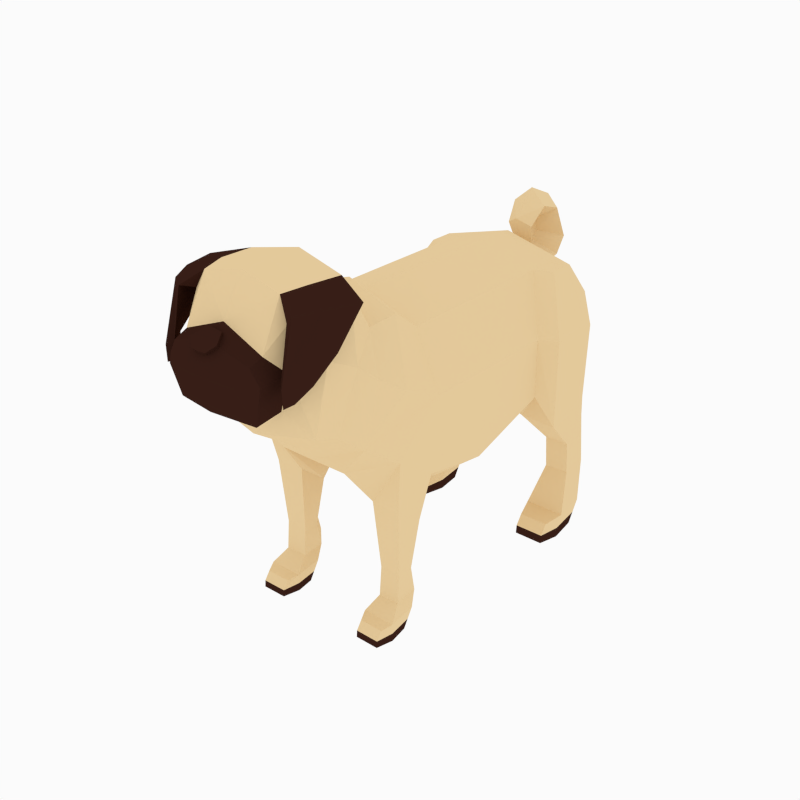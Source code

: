 # Source: Pug.blend  (saved by Blender 2.79.0; exported with 4.5.12 LTS)
import bpy
from mathutils import Matrix  # noqa: F401  (used for matrix-valued properties, if any)

bpy.ops.wm.read_factory_settings(use_empty=True)
scene = bpy.context.scene
scene.name = 'Scene'

# ---- collections
col_collection_1 = bpy.data.collections.new('Collection 1'); scene.collection.children.link(col_collection_1)

# ---- materials (node trees are filled in below, after node groups)
mat_beige = bpy.data.materials.new('Beige')
mat_beige.alpha_threshold = 0.0
mat_beige.diffuse_color = (0.7991, 0.6038, 0.3372, 1.0)
mat_beige.roughness = 0.5
mat_brown = bpy.data.materials.new('Brown')
mat_brown.alpha_threshold = 0.0
mat_brown.diffuse_color = (0.03968, 0.01371, 0.00902, 1.0)
mat_brown.roughness = 0.5

# ---- material node trees

# ---- world
world_world = bpy.data.worlds.new('World'); scene.world = world_world
world_world.color = (0.9647, 0.9647, 0.9647)
world_world.use_sun_shadow = False
world_world.sun_shadow_jitter_overblur = 0.0
world_world.cycles.sampling_method = 'NONE'
world_world.cycles.sample_map_resolution = 256

# ---- meshes
me_cylinder = bpy.data.meshes.new('Cylinder')
me_cylinder.from_pydata([(0.4154, 0.8038, 2.081), (0.4154, -0.6481, 2.079), (0.6182, -0.6749, 1.687), (0.6009, -0.7175, 1.151), (0.2628, 0.8038, 1.156), (0.2628, -0.6423, 0.9896), (0.4154, 0.06014, 2.081), (0.6182, -0.05566, 1.687), (0.6009, -0.207, 1.052), (0.2628, -0.207, 0.7873), (0.01752, 1.152, 1.308), (0.4154, 0.6113, 2.081), (0.6182, 0.4037, 1.687), (0.6009, 0.4363, 1.237), (0.2628, 0.5384, 1.059), (0.5244, 0.902, 2.061), (0.5244, 0.7095, 2.061), (0.7272, 0.8987, 1.667), (0.7272, 0.5019, 1.667), (0.7099, 0.902, 1.099), (0.7099, 0.5345, 0.9931), (0.3717, 0.902, 0.9122), (0.3717, 0.6366, 0.9403), (0.5294, 1.131, 1.797), (0.1265, 1.251, 1.173), (0.5244, 1.183, 1.1), (0.6361, 0.8653, 0.6892), (0.6361, 1.052, 0.6845), (0.451, 1.052, 0.6716), (0.451, 0.8698, 0.6852), (0.5345, 1.225, 0.7418), (0.6361, 0.8908, 0.4348), (0.6361, 1.094, 0.4609), (0.451, 1.096, 0.4482), (0.451, 0.8958, 0.4314), (0.5345, 1.192, 0.5573), (0.6998, 0.7524, 0.1526), (0.6998, 0.9706, 0.1876), (0.3929, 0.9732, 0.1705), (0.3929, 0.7591, 0.1481), (0.6998, 0.6987, -0.01265), (0.6998, 0.8716, 0.02232), (0.3929, 0.8742, 0.005281), (0.3929, 0.7053, -0.01712), (0.4343, 0.6107, 0.121), (0.6583, 0.604, 0.1255), (0.4343, 0.5522, -0.01712), (0.6583, 0.5456, -0.01265), (0.1295, 1.181, 1.876), (0.159, 1.323, 1.941), (0.1698, 1.388, 2.068), (0.1434, 1.311, 2.294), (0.1274, 1.163, 2.338), (0.09828, 1.052, 2.203), (0.06843, 1.097, 2.064), (0.3929, 0.9202, 0.082), (0.3929, 0.7053, 0.05959), (0.6998, 0.6987, 0.06407), (0.6998, 0.9176, 0.09904), (0.4343, 0.5577, 0.04701), (0.6583, 0.551, 0.05148), (0.4154, -1.072, 2.215), (0.5592, -1.165, 1.958), (0.5419, -1.276, 1.54), (0.6182, -0.9792, 1.835), (0.4154, -0.8389, 2.223), (0.2628, -1.152, 1.221), (0.3572, -1.231, 2.563), (0.5258, -1.299, 2.078), (0.4899, -1.44, 1.669), (0.6009, -1.021, 1.363), (0.5287, -0.7413, 0.7922), (0.5287, -0.952, 0.9355), (0.3144, -0.7413, 0.7752), (0.3144, -0.9491, 0.944), (0.4112, -0.7043, 0.7853), (0.504, -0.9133, 0.4368), (0.504, -0.7943, 0.4328), (0.3464, -0.7943, 0.4218), (0.3464, -0.9095, 0.4334), (0.4176, -0.7272, 0.4668), (0.504, -0.9317, 0.2202), (0.504, -0.7585, 0.2425), (0.3464, -0.7569, 0.2316), (0.3464, -0.9275, 0.2173), (0.4176, -0.6838, 0.2947), (0.5499, -1.039, 0.1356), (0.5499, -0.8403, 0.1634), (0.3067, -0.8382, 0.1499), (0.3067, -1.033, 0.1321), (0.5499, -1.039, 0.004686), (0.5499, -0.9187, 0.0324), (0.3067, -0.9167, 0.0189), (0.3067, -1.033, 0.001138), (0.3395, -1.108, 0.1106), (0.5171, -1.114, 0.1142), (0.3395, -1.155, 0.001138), (0.5171, -1.16, 0.004686), (0.3067, -0.8803, 0.0797), (0.3067, -1.033, 0.06194), (0.5499, -1.039, 0.06549), (0.5499, -0.8823, 0.09321), (0.3395, -1.151, 0.05197), (0.5171, -1.156, 0.05552), (0.4124, -0.6407, 0.9874), (0.3394, -1.482, 2.574), (0.5062, -1.518, 2.184), (0.4889, -1.613, 1.736), (0.2969, -1.647, 2.562), (0.3888, -1.701, 2.143), (0.3255, -1.709, 1.896), (0.3033, -1.804, 2.256), (0.3614, -1.888, 2.118), (0.304, -1.878, 1.859), (0.2997, -1.898, 2.218), (0.2549, -1.982, 2.117), (0.4255, -1.492, 2.435), (0.3745, -1.65, 2.435), (0.4368, -1.245, 2.426), (0.559, -1.353, 2.434), (0.6088, -1.335, 2.499), (0.4936, -1.591, 2.442), (0.5362, -1.576, 2.51), (0.4586, -1.727, 2.498), (0.4278, -1.735, 2.458), (0.547, -1.497, 2.267), (0.596, -1.53, 2.268), (0.5326, -1.67, 2.126), (0.5794, -1.708, 2.132), (0.4682, -1.836, 2.118), (0.4306, -1.802, 2.125), (0.458, -1.738, 2.021), (0.5048, -1.777, 2.027), (0.4706, -1.832, 2.005), (0.433, -1.797, 2.012), (0.09369, -1.92, 2.287), (0.1036, -1.94, 2.311), (0.05561, -1.983, 2.268), (0.06621, -1.866, 2.355), (0.0457, -1.964, 2.245), (0.05631, -1.846, 2.332), (2.261e-16, 0.8038, 2.217), (5.463e-16, -0.64, 2.216), (-0.4154, 0.8038, 2.081), (-0.4154, -0.6481, 2.079), (-0.6182, -0.6749, 1.687), (-0.6009, -0.7175, 1.151), (-0.2628, 0.8038, 1.156), (-0.2628, -0.6423, 0.9896), (-2.699e-17, 0.8038, 1.078), (2.72e-16, -0.7332, 0.8872), (3.912e-16, 0.06014, 2.217), (-0.4154, 0.06014, 2.081), (-0.6182, -0.05566, 1.687), (-0.6009, -0.207, 1.052), (-0.2628, -0.207, 0.7873), (1.329e-16, -0.207, 0.7873), (-5.434e-17, 1.155, 1.306), (-0.01752, 1.152, 1.308), (-0.4154, 0.6113, 2.081), (-0.6182, 0.4037, 1.687), (-0.6009, 0.4363, 1.237), (-0.2628, 0.5384, 1.059), (1.998e-16, 0.902, 2.197), (-0.5244, 0.902, 2.061), (-0.5244, 0.7095, 2.061), (-0.7272, 0.8987, 1.667), (-0.7272, 0.5019, 1.667), (-0.7099, 0.902, 1.099), (-0.7099, 0.5345, 0.9931), (-0.3717, 0.902, 0.9122), (-0.3717, 0.6366, 0.9403), (-0.5294, 1.131, 1.797), (9.58e-17, 1.278, 2.105), (-0.1265, 1.251, 1.173), (-0.5244, 1.183, 1.1), (-8.06e-17, 1.253, 1.286), (-0.6361, 0.8653, 0.6892), (-0.6361, 1.052, 0.6845), (-0.451, 1.052, 0.6716), (-0.451, 0.8698, 0.6852), (-0.5345, 1.225, 0.7418), (-0.6361, 0.8908, 0.4348), (-0.6361, 1.094, 0.4609), (-0.451, 1.096, 0.4482), (-0.451, 0.8958, 0.4314), (-0.5345, 1.192, 0.5573), (-0.6998, 0.7524, 0.1526), (-0.6998, 0.9706, 0.1876), (-0.3929, 0.9732, 0.1705), (-0.3929, 0.7591, 0.1481), (-0.6998, 0.6987, -0.01265), (-0.6998, 0.8716, 0.02232), (-0.3929, 0.8742, 0.005281), (-0.3929, 0.7053, -0.01712), (-0.4343, 0.6107, 0.121), (-0.6583, 0.604, 0.1255), (-0.4343, 0.5522, -0.01712), (-0.6583, 0.5456, -0.01265), (-0.1295, 1.181, 1.876), (1.141e-16, 1.095, 2.004), (1.713e-17, 1.217, 1.689), (9.277e-17, 1.23, 2.043), (1.218e-16, 1.26, 2.204), (-0.159, 1.323, 1.941), (9.416e-18, 1.36, 1.798), (1.438e-16, 1.196, 2.239), (-0.1698, 1.388, 2.068), (2.437e-17, 1.473, 1.978), (1.471e-16, 1.123, 2.181), (-0.1434, 1.311, 2.294), (1.228e-16, 1.405, 2.354), (1.23e-16, 1.143, 2.092), (-0.1274, 1.163, 2.338), (1.933e-16, 1.182, 2.448), (-0.09828, 1.052, 2.203), (1.926e-16, 0.9975, 2.261), (1.235e-16, 1.104, 2.056), (-0.06843, 1.097, 2.064), (1.389e-16, 1.039, 2.06), (-0.3929, 0.9202, 0.082), (-0.3929, 0.7053, 0.05959), (-0.6998, 0.6987, 0.06407), (-0.6998, 0.9176, 0.09904), (-0.4343, 0.5577, 0.04701), (-0.6583, 0.551, 0.05148), (-0.4154, -1.072, 2.215), (6.513e-16, -0.9985, 2.33), (-0.5592, -1.165, 1.958), (-0.5419, -1.276, 1.54), (6.04e-16, -0.7804, 2.335), (-0.6182, -0.9792, 1.835), (-0.4154, -0.8389, 2.223), (5.061e-16, -1.3, 1.375), (4.417e-16, -1.16, 1.226), (-0.2628, -1.152, 1.221), (-0.3572, -1.231, 2.563), (7.629e-16, -1.196, 2.635), (-0.5258, -1.299, 2.078), (-0.4899, -1.44, 1.669), (5.745e-16, -1.476, 1.507), (-0.6009, -1.021, 1.363), (-0.5287, -0.7413, 0.7922), (-0.5287, -0.952, 0.9355), (-0.3144, -0.7413, 0.7752), (-0.3144, -0.9491, 0.944), (-0.4112, -0.7043, 0.7853), (-0.504, -0.9133, 0.4368), (-0.504, -0.7943, 0.4328), (-0.3464, -0.7943, 0.4218), (-0.3464, -0.9095, 0.4334), (-0.4176, -0.7272, 0.4668), (-0.504, -0.9317, 0.2202), (-0.504, -0.7585, 0.2425), (-0.3464, -0.7569, 0.2316), (-0.3464, -0.9275, 0.2173), (-0.4176, -0.6838, 0.2947), (-0.5499, -1.039, 0.1356), (-0.5499, -0.8403, 0.1634), (-0.3067, -0.8382, 0.1499), (-0.3067, -1.033, 0.1321), (-0.5499, -1.039, 0.004686), (-0.5499, -0.9187, 0.0324), (-0.3067, -0.9167, 0.0189), (-0.3067, -1.033, 0.001138), (-0.3395, -1.108, 0.1106), (-0.5171, -1.114, 0.1142), (-0.3395, -1.155, 0.001138), (-0.5171, -1.16, 0.004686), (-0.3067, -0.8803, 0.0797), (-0.3067, -1.033, 0.06194), (-0.5499, -1.039, 0.06549), (-0.5499, -0.8823, 0.09321), (-0.3395, -1.151, 0.05197), (-0.5171, -1.156, 0.05552), (-0.4124, -0.6407, 0.9874), (-0.3394, -1.482, 2.574), (8.256e-16, -1.472, 2.642), (-0.5062, -1.518, 2.184), (-0.4889, -1.613, 1.736), (6.335e-16, -1.633, 1.615), (-0.2969, -1.647, 2.562), (8.593e-16, -1.636, 2.63), (-0.3888, -1.701, 2.143), (-0.3255, -1.709, 1.896), (7.162e-16, -1.793, 1.828), (-0.3033, -1.804, 2.256), (8.374e-16, -1.792, 2.374), (-0.3614, -1.888, 2.118), (-0.304, -1.878, 1.859), (7.59e-16, -1.936, 1.878), (-0.2997, -1.898, 2.218), (-0.2549, -1.982, 2.117), (8.422e-16, -2.037, 2.152), (-0.4255, -1.492, 2.435), (-0.3745, -1.65, 2.435), (-0.4368, -1.245, 2.426), (-0.559, -1.353, 2.434), (-0.6088, -1.335, 2.499), (-0.4936, -1.591, 2.442), (-0.5362, -1.576, 2.51), (-0.4586, -1.727, 2.498), (-0.4278, -1.735, 2.458), (-0.547, -1.497, 2.267), (-0.596, -1.53, 2.268), (-0.5326, -1.67, 2.126), (-0.5794, -1.708, 2.132), (-0.4682, -1.836, 2.118), (-0.4306, -1.802, 2.125), (-0.458, -1.738, 2.021), (-0.5048, -1.777, 2.027), (-0.4706, -1.832, 2.005), (-0.433, -1.797, 2.012), (8.499e-16, -1.976, 2.247), (8.461e-16, -1.859, 2.348), (-0.09369, -1.92, 2.287), (-0.1036, -1.94, 2.311), (8.653e-16, -1.95, 2.342), (8.557e-16, -1.878, 2.371), (8.595e-16, -1.995, 2.271), (-0.05561, -1.983, 2.268), (-0.06621, -1.866, 2.355), (-0.0457, -1.964, 2.245), (-0.05631, -1.846, 2.332)], [], [(151, 142, 1, 6), (6, 1, 2, 7), (7, 2, 3, 8), (9, 5, 150, 156), (1, 142, 230, 65), (4, 14, 9, 156, 149), (11, 12, 18, 16), (10, 157, 176, 24), (141, 0, 15, 163), (141, 151, 6, 11, 0), (12, 13, 20, 18), (0, 11, 16, 15), (4, 149, 157, 10), (14, 4, 21, 22), (13, 14, 22, 20), (4, 10, 24, 21), (12, 7, 8, 13), (11, 6, 7, 12), (13, 8, 9, 14), (15, 17, 23), (19, 20, 26, 27), (17, 18, 20, 19), (15, 16, 18, 17), (15, 23, 48, 200, 163), (23, 25, 24, 176, 201, 48), (22, 21, 28, 29), (17, 19, 25, 23), (25, 21, 24), (30, 27, 32, 35), (26, 29, 34, 31), (21, 25, 30, 28), (20, 22, 29, 26), (25, 19, 27, 30), (34, 33, 38, 39), (33, 35, 32), (28, 30, 35, 33), (29, 28, 33, 34), (27, 26, 31, 32), (56, 55, 42, 43), (32, 31, 36, 37), (31, 34, 39, 36), (33, 32, 37, 38), (41, 40, 43, 42), (58, 57, 40, 41), (56, 43, 46, 59), (55, 58, 41, 42), (60, 59, 46, 47), (43, 40, 47, 46), (36, 39, 44, 45), (57, 36, 45, 60), (200, 48, 49, 202), (48, 201, 205, 49), (49, 205, 208, 50), (202, 49, 50, 173), (50, 208, 211, 51), (173, 50, 51, 203), (203, 51, 52, 206), (51, 211, 214, 52), (206, 52, 53, 209), (52, 214, 216, 53), (53, 216, 219, 54), (209, 53, 54, 212), (54, 219, 217), (212, 54, 217), (40, 57, 60, 47), (45, 44, 59, 60), (38, 37, 58, 55), (39, 56, 59, 44), (37, 36, 57, 58), (39, 38, 55, 56), (61, 227, 237, 67), (63, 233, 234, 66), (2, 1, 65, 64), (3, 2, 64, 63, 70), (65, 230, 227, 61), (64, 65, 61, 62), (63, 64, 62), (70, 66, 74, 72), (150, 5, 66, 234), (240, 69, 107, 280), (233, 63, 69, 240), (62, 61, 67, 118, 68), (63, 62, 68, 69), (66, 70, 63), (71, 72, 76, 77), (74, 73, 78, 79), (80, 77, 82, 85), (76, 79, 84, 81), (73, 75, 80, 78), (72, 74, 79, 76), (75, 71, 77, 80), (84, 83, 88, 89), (83, 85, 82), (78, 80, 85, 83), (79, 78, 83, 84), (77, 76, 81, 82), (99, 98, 92, 93), (82, 81, 86, 87), (81, 84, 89, 86), (83, 82, 87, 88), (91, 90, 93, 92), (101, 100, 90, 91), (99, 93, 96, 102), (98, 101, 91, 92), (103, 102, 96, 97), (93, 90, 97, 96), (86, 89, 94, 95), (100, 86, 95, 103), (90, 100, 103, 97), (95, 94, 102, 103), (88, 87, 101, 98), (89, 99, 102, 94), (87, 86, 100, 101), (89, 88, 98, 99), (69, 68, 106, 107), (106, 116, 117, 109), (104, 3, 71, 75), (8, 3, 104, 5, 9), (3, 70, 72, 71), (66, 5, 73, 74), (67, 237, 277, 105), (68, 118, 116, 106), (73, 5, 104, 75), (280, 107, 110, 285), (105, 277, 282, 108), (107, 106, 109, 110), (108, 282, 287, 111), (111, 109, 117, 108), (109, 111, 114, 112), (285, 110, 113, 290), (110, 109, 112, 113), (115, 293, 290, 113), (112, 115, 113), (114, 115, 112), (135, 140, 138, 136), (139, 135, 136, 137), (67, 105, 122, 120), (118, 67, 120, 119), (120, 122, 128, 126), (121, 119, 125, 127), (117, 116, 121, 124), (105, 108, 123, 122), (108, 117, 124, 123), (116, 118, 119, 121), (125, 126, 128, 127), (130, 127, 131, 134), (124, 121, 127, 130), (123, 124, 130, 129), (122, 123, 129, 128), (119, 120, 126, 125), (131, 132, 133, 134), (129, 130, 134, 133), (128, 129, 133, 132), (127, 128, 132, 131), (317, 319, 137, 136), (313, 293, 115, 114, 135, 139), (317, 136, 138, 318), (313, 139, 137, 319), (140, 314, 318, 138), (114, 111, 287, 314, 140, 135), (151, 152, 144, 142), (152, 153, 145, 144), (153, 154, 146, 145), (155, 156, 150, 148), (144, 232, 230, 142), (147, 149, 156, 155, 162), (159, 165, 167, 160), (158, 174, 176, 157), (141, 163, 164, 143), (141, 143, 159, 152, 151), (160, 167, 169, 161), (143, 164, 165, 159), (147, 158, 157, 149), (162, 171, 170, 147), (161, 169, 171, 162), (147, 170, 174, 158), (160, 161, 154, 153), (159, 160, 153, 152), (161, 162, 155, 154), (164, 172, 166), (168, 178, 177, 169), (166, 168, 169, 167), (164, 166, 167, 165), (164, 163, 200, 199, 172), (172, 199, 201, 176, 174, 175), (171, 180, 179, 170), (166, 172, 175, 168), (175, 174, 170), (181, 186, 183, 178), (177, 182, 185, 180), (170, 179, 181, 175), (169, 177, 180, 171), (175, 181, 178, 168), (185, 190, 189, 184), (184, 183, 186), (179, 184, 186, 181), (180, 185, 184, 179), (178, 183, 182, 177), (221, 194, 193, 220), (183, 188, 187, 182), (182, 187, 190, 185), (184, 189, 188, 183), (192, 193, 194, 191), (223, 192, 191, 222), (221, 224, 197, 194), (220, 193, 192, 223), (225, 198, 197, 224), (194, 197, 198, 191), (187, 196, 195, 190), (222, 225, 196, 187), (200, 202, 204, 199), (199, 204, 205, 201), (204, 207, 208, 205), (202, 173, 207, 204), (207, 210, 211, 208), (173, 203, 210, 207), (203, 206, 213, 210), (210, 213, 214, 211), (206, 209, 215, 213), (213, 215, 216, 214), (215, 218, 219, 216), (209, 212, 218, 215), (218, 217, 219), (212, 217, 218), (191, 198, 225, 222), (196, 225, 224, 195), (189, 220, 223, 188), (190, 195, 224, 221), (188, 223, 222, 187), (190, 221, 220, 189), (226, 236, 237, 227), (233, 229, 235, 234), (145, 231, 232, 144), (146, 241, 229, 231, 145), (232, 226, 227, 230), (231, 228, 226, 232), (229, 228, 231), (241, 243, 245, 235), (150, 234, 235, 148), (240, 280, 279, 239), (233, 240, 239, 229), (228, 238, 296, 236, 226), (229, 239, 238, 228), (235, 229, 241), (242, 248, 247, 243), (245, 250, 249, 244), (251, 256, 253, 248), (247, 252, 255, 250), (244, 249, 251, 246), (243, 247, 250, 245), (246, 251, 248, 242), (255, 260, 259, 254), (254, 253, 256), (249, 254, 256, 251), (250, 255, 254, 249), (248, 253, 252, 247), (270, 264, 263, 269), (253, 258, 257, 252), (252, 257, 260, 255), (254, 259, 258, 253), (262, 263, 264, 261), (272, 262, 261, 271), (270, 273, 267, 264), (269, 263, 262, 272), (274, 268, 267, 273), (264, 267, 268, 261), (257, 266, 265, 260), (271, 274, 266, 257), (261, 268, 274, 271), (266, 274, 273, 265), (259, 269, 272, 258), (260, 265, 273, 270), (258, 272, 271, 257), (260, 270, 269, 259), (239, 279, 278, 238), (278, 283, 295, 294), (275, 246, 242, 146), (154, 155, 148, 275, 146), (146, 242, 243, 241), (235, 245, 244, 148), (236, 276, 277, 237), (238, 278, 294, 296), (244, 246, 275, 148), (280, 285, 284, 279), (276, 281, 282, 277), (279, 284, 283, 278), (281, 286, 287, 282), (286, 281, 295, 283), (283, 288, 291, 286), (285, 290, 289, 284), (284, 289, 288, 283), (292, 289, 290, 293), (288, 289, 292), (291, 288, 292), (315, 316, 321, 323), (322, 320, 316, 315), (236, 298, 300, 276), (296, 297, 298, 236), (298, 304, 306, 300), (299, 305, 303, 297), (295, 302, 299, 294), (276, 300, 301, 281), (281, 301, 302, 295), (294, 299, 297, 296), (303, 305, 306, 304), (308, 312, 309, 305), (302, 308, 305, 299), (301, 307, 308, 302), (300, 306, 307, 301), (297, 303, 304, 298), (309, 312, 311, 310), (307, 311, 312, 308), (306, 310, 311, 307), (305, 309, 310, 306), (317, 316, 320, 319), (313, 322, 315, 291, 292, 293), (317, 318, 321, 316), (313, 319, 320, 322), (323, 321, 318, 314), (291, 315, 323, 314, 287, 286)])
me_cylinder.polygons.foreach_set('material_index', [0, 0, 0, 0, 0, 0, 0, 0, 0, 0, 0, 0, 0, 0, 0, 0, 0, 0, 0, 0, 0, 0, 0, 0, 0, 0, 0, 0, 0, 0, 0, 0, 0, 0, 0, 0, 0, 0, 1, 0, 0, 0, 1, 1, 1, 1, 1, 1, 0, 0, 0, 0, 0, 0, 0, 0, 0, 0, 0, 0, 0, 0, 0, 0, 1, 0, 0, 0, 0, 0, 0, 0, 0, 0, 0, 0, 0, 0, 0, 0, 0, 0, 0, 0, 0, 0, 0, 0, 0, 0, 0, 0, 0, 0, 0, 0, 1, 0, 0, 0, 1, 1, 1, 1, 1, 1, 0, 0, 1, 0, 0, 0, 0, 0, 0, 0, 0, 0, 0, 0, 0, 0, 0, 0, 0, 0, 0, 0, 1, 1, 1, 1, 1, 1, 1, 1, 1, 1, 1, 1, 1, 1, 1, 1, 1, 1, 1, 1, 1, 1, 1, 1, 1, 1, 1, 1, 1, 1, 1, 1, 0, 0, 0, 0, 0, 0, 0, 0, 0, 0, 0, 0, 0, 0, 0, 0, 0, 0, 0, 0, 0, 0, 0, 0, 0, 0, 0, 0, 0, 0, 0, 0, 0, 0, 0, 0, 0, 0, 1, 0, 0, 0, 1, 1, 1, 1, 1, 1, 0, 0, 0, 0, 0, 0, 0, 0, 0, 0, 0, 0, 0, 0, 0, 0, 1, 0, 0, 0, 0, 0, 0, 0, 0, 0, 0, 0, 0, 0, 0, 0, 0, 0, 0, 0, 0, 0, 0, 0, 0, 0, 0, 0, 0, 0, 0, 0, 1, 0, 0, 0, 1, 1, 1, 1, 1, 1, 0, 0, 1, 0, 0, 0, 0, 0, 0, 0, 0, 0, 0, 0, 0, 0, 0, 0, 0, 0, 0, 0, 1, 1, 1, 1, 1, 1, 1, 1, 1, 1, 1, 1, 1, 1, 1, 1, 1, 1, 1, 1, 1, 1, 1, 1, 1, 1, 1, 1, 1, 1, 1, 1])
me_cylinder.materials.append(mat_beige)
me_cylinder.materials.append(mat_brown)
me_cylinder.use_remesh_preserve_volume = False
me_cylinder.use_remesh_preserve_attributes = False
me_cylinder.use_mirror_vertex_groups = False
me_cylinder.update()
arm_armature_001 = bpy.data.armatures.new('Armature.001')  # bones are not reproduced

# ---- objects
ob_armature = bpy.data.objects.new('Armature', arm_armature_001)
ob_pug = bpy.data.objects.new('Pug', me_cylinder)

# ---- transforms, parenting, visibility, modifiers, constraints
ob_armature.location = (0.0, 0.0, 0.0)
ob_armature.scale = (0.3955, 0.3955, 0.3955)
ob_armature.lineart.crease_threshold = 0.0
ob_pug.parent = ob_armature
ob_pug.matrix_parent_inverse = Matrix(((2.528, 0.0, 0.0, 0.0), (0.0, 2.528, 0.0, 0.0), (0.0, 0.0, 2.528, 0.0), (0.0, 0.0, 0.0, 1.0)))
ob_pug.location = (0.0, 0.0, 0.0)
ob_pug.lineart.crease_threshold = 0.0
_vg = ob_pug.vertex_groups.new(name='root')
_vg = ob_pug.vertex_groups.new(name='FrontFoot.R')
for _i, _w in zip([252, 254, 255, 257, 258, 259, 260, 261, 262, 263, 264, 265, 266, 267, 268, 269, 270, 271, 272, 273, 274], [0.1793, 0.03822, 0.1601, 0.7921, 0.2543, 0.2614, 0.8258, 0.9711, 0.8387, 0.8687, 0.9528, 0.9314, 0.9361, 0.9825, 0.9889, 0.6959, 0.9225, 0.9396, 0.6703, 0.9774, 0.9799]): _vg.add([_i], _w, 'REPLACE')
_vg = ob_pug.vertex_groups.new(name='Body')
for _i, _w in zip([5, 7, 8, 9, 13, 14, 104, 148, 150, 153, 154, 155, 156, 161, 162, 275], [0.05876, 0.07595, 0.5675, 0.7816, 0.01746, 0.05685, 0.06623, 0.05894, 0.06475, 0.07346, 0.5638, 0.7764, 0.8429, 0.01854, 0.06519, 0.06785]): _vg.add([_i], _w, 'REPLACE')
_vg = ob_pug.vertex_groups.new(name='FrontLeg.R')
for _i, _w in zip([3, 5, 9, 63, 66, 69, 70, 71, 72, 73, 74, 76, 77, 78, 79, 80, 81, 82, 83, 84, 85, 86, 87, 88, 89, 90, 91, 92, 93, 94, 95, 96, 97, 99, 100, 101, 102, 103, 104, 107, 144, 145, 148, 150, 155, 156, 226, 228, 229, 231, 232, 233, 234, 235, 238, 239, 240, 241, 244, 245, 275, 278, 279, 280, 283, 284, 285, 288, 289, 296, 303, 304, 305, 306, 307, 308, 309, 310, 311, 312], [0.0, 0.0, 0.0, 0.0, 0.0, 0.0, 0.0, 0.0, 0.0, 0.0, 0.0, 0.0, 0.0, 0.0, 0.0, 0.0, 0.0, 0.0, 0.0, 0.0, 0.0, 0.0, 0.0, 0.0, 0.0, 0.0, 0.0, 0.0, 0.0, 0.0, 0.0, 0.0, 0.0, 0.0, 0.0, 0.0, 0.0, 0.0, 0.0, 0.0, 0.0, 0.3826, 0.4745, 0.0, 0.01727, 0.0, 0.0, 0.0, 0.3438, 0.1361, 0.0, 0.2758, 0.1555, 0.3712, 0.0, 0.2011, 0.2147, 0.3982, 0.002387, 0.08809, 0.1005, 0.0, 0.0, 0.00293, 0.0, 0.0, 0.0, 0.0, 0.0, 0.0, 0.0, 0.0, 0.0, 0.0, 0.0, 0.0, 0.0, 0.0, 0.0, 0.0]): _vg.add([_i], _w, 'REPLACE')
_vg = ob_pug.vertex_groups.new(name='FrontUpLeg.R')
for _i, _w in zip([3, 4, 5, 8, 9, 13, 14, 20, 66, 71, 72, 74, 76, 77, 79, 81, 82, 84, 86, 87, 89, 90, 91, 92, 93, 94, 95, 96, 97, 98, 99, 100, 101, 102, 103, 104, 142, 144, 145, 146, 148, 150, 153, 154, 155, 156, 160, 161, 167, 226, 228, 229, 231, 232, 233, 234, 235, 238, 239, 240, 241, 242, 243, 244, 245, 246, 247, 248, 249, 250, 251, 253, 254, 255, 256, 259, 260, 263, 269, 270, 275, 279, 280, 284, 289, 309], [0.0, 0.0, 0.0, 0.0, 0.0, 0.0, 0.0, 0.0, 0.0, 0.0, 0.0, 0.0, 0.0, 0.0, 0.0, 0.0, 0.0, 0.0, 0.0, 0.0, 0.0, 0.0, 0.0, 0.0, 0.0, 0.0, 0.0, 0.0, 0.0, 0.0, 0.0, 0.0, 0.0, 0.0, 0.0, 0.0, 0.0, 0.01211, 0.0347, 0.9293, 0.1565, 0.0, 0.02314, 0.0, 0.0, 0.0, 0.0, 0.0, 0.0, 0.0, 0.0, 0.04848, 0.0, 0.0, 0.0, 0.0, 0.06079, 0.0, 0.0, 0.0, 0.3027, 0.9433, 0.9592, 0.8181, 0.8392, 0.911, 0.0, 0.0, 0.0, 0.0, 0.05962, 0.0, 0.0, 0.0, 0.0, 0.0, 0.0, 0.0, 0.0, 0.0, 0.7295, 0.0, 0.0, 0.0, 0.0, 0.0]): _vg.add([_i], _w, 'REPLACE')
_vg = ob_pug.vertex_groups.new(name='FrontLowLeg.R')
for _i, _w in zip([242, 244, 246, 247, 248, 249, 250, 251, 252, 253, 254, 255, 256, 257, 258, 259, 260, 261, 262, 263, 264, 265, 266, 269, 270, 271, 272], [0.04038, 0.07058, 0.05396, 0.9787, 0.9846, 0.9731, 0.973, 0.9381, 0.8193, 0.9954, 0.9535, 0.838, 0.982, 0.2075, 0.7454, 0.7378, 0.1738, 0.007654, 0.1613, 0.1311, 0.04431, 0.06847, 0.06382, 0.3037, 0.07731, 0.06026, 0.3296]): _vg.add([_i], _w, 'REPLACE')
_vg = ob_pug.vertex_groups.new(name='BackLeg.R')
for _i, _w in zip([10, 143, 147, 149, 152, 153, 154, 155, 157, 158, 159, 160, 161, 162, 164, 165, 166, 167, 169, 170, 171, 172, 174, 199], [0.0168, 0.06564, 0.9162, 0.1829, 0.0022, 0.06399, 0.06623, 0.06628, 0.02576, 0.05795, 0.06886, 0.2422, 0.3857, 0.6185, 0.08235, 0.09303, 0.3255, 0.3311, 0.1308, 0.08285, 0.1959, 0.1038, 0.0588, 0.01036]): _vg.add([_i], _w, 'REPLACE')
_vg = ob_pug.vertex_groups.new(name='BackUpLeg.R')
for _i, _w in zip([10, 143, 147, 149, 152, 153, 154, 157, 158, 159, 160, 161, 162, 164, 165, 166, 167, 168, 169, 170, 171, 172, 174, 175, 176, 177, 178, 179, 180, 181, 186, 199, 201, 204, 205, 207, 208], [0.01259, 0.08529, 0.02004, 0.003836, 0.001357, 0.05714, 0.06753, 0.01836, 0.03192, 0.0781, 0.2131, 0.4715, 0.1456, 0.1222, 0.1145, 0.4478, 0.3698, 0.934, 0.8103, 0.794, 0.6557, 0.2071, 0.2181, 0.8254, 0.03328, 0.05304, 0.00341, 0.04159, 0.05951, 0.09411, 0.005691, 0.03392, 0.00994, 0.01437, 0.007361, 0.005339, 0.003823]): _vg.add([_i], _w, 'REPLACE')
_vg = ob_pug.vertex_groups.new(name='BackLowLeg.R')
for _i, _w in zip([168, 169, 170, 171, 175, 177, 178, 179, 180, 181, 182, 183, 184, 185, 186, 187, 188, 189, 190, 192, 193, 194, 195, 196, 197, 220, 221, 223, 224], [0.01982, 0.05154, 0.1047, 0.08436, 0.06779, 0.9388, 0.9714, 0.9547, 0.919, 0.8946, 0.9573, 1.013, 0.9905, 0.9788, 0.9728, 0.1558, 0.7496, 0.92, 0.217, 0.1823, 0.7427, 0.162, 0.06419, 0.001323, 0.03521, 0.8347, 0.1443, 0.331, 0.01864]): _vg.add([_i], _w, 'REPLACE')
_vg = ob_pug.vertex_groups.new(name='FrontLeg.L')
for _i, _w in zip([1, 2, 3, 5, 6, 7, 8, 9, 12, 18, 61, 62, 63, 64, 65, 66, 68, 69, 70, 71, 72, 73, 74, 75, 77, 78, 79, 80, 82, 85, 104, 107, 142, 148, 150, 151, 156, 161, 169, 227, 228, 229, 230, 233, 234, 235, 239, 240, 245, 249, 254, 259, 280], [0.0, 0.0, 0.04203, 0.0, 0.0, 0.0, 0.0, 0.0, 0.0, 0.0, 0.0, 0.0, 0.0, 0.0, 0.0, 0.0, 0.0, 0.0, 0.0, 0.008337, 0.0, 0.06453, 0.0, 0.0, 0.0, 0.0, 0.0, 0.0, 0.0, 0.0, 0.0, 0.0, 0.0, 0.0, 0.0, 0.0, 0.0, 0.0, 0.0, 0.0, 0.0, 0.0, 0.0, 0.0, 0.0, 0.0, 0.0, 0.0, 0.002914, 0.0, 0.0, 0.0, 0.0]): _vg.add([_i], _w, 'REPLACE')
_vg = ob_pug.vertex_groups.new(name='FrontUpLeg.L')
for _i, _w in zip([1, 2, 3, 5, 6, 7, 8, 9, 12, 13, 18, 61, 62, 63, 64, 65, 66, 68, 69, 70, 71, 72, 73, 74, 75, 80, 104, 106, 107, 110, 113, 127, 131, 132, 133, 134, 142, 150, 151, 227, 229, 230, 233, 234, 235, 239, 240, 250, 254, 256, 259, 263, 264, 269, 280], [0.0, 0.05045, 0.9297, 0.0, 0.0, 0.0, 0.1837, 0.06877, 0.0, 0.0, 0.0, 0.0, 0.0, 0.3145, 0.0, 0.0, 0.08149, 0.0, 0.0, 0.3511, 0.9372, 0.7868, 0.9107, 0.5461, 0.9289, 0.05769, 0.7942, 0.0, 0.0, 0.0, 0.0, 0.0, 0.0, 0.0, 0.0, 0.0, 0.0, 0.0, 0.0, 0.0, 0.0, 0.0, 0.0, 0.0, 0.0, 0.0, 0.0, 0.0, 0.0, 0.0, 0.0, 0.0, 0.0, 0.0, 0.0]): _vg.add([_i], _w, 'REPLACE')
_vg = ob_pug.vertex_groups.new(name='FrontLowLeg.L')
for _i, _w in zip([71, 73, 75, 76, 77, 78, 79, 80, 81, 82, 83, 84, 85, 86, 87, 88, 89, 90, 91, 92, 93, 94, 95, 98, 99, 100, 101, 103], [0.0503, 0.06332, 0.05149, 0.9729, 0.9794, 0.9797, 0.9792, 0.9405, 0.8115, 0.9881, 0.964, 0.8523, 0.9831, 0.2242, 0.7233, 0.7594, 0.1556, 0.03506, 0.1842, 0.1054, 0.01573, 0.05514, 0.07679, 0.2812, 0.05934, 0.0794, 0.346, 0.009238]): _vg.add([_i], _w, 'REPLACE')
_vg = ob_pug.vertex_groups.new(name='BackLeg.L')
for _i, _w in zip([0, 4, 6, 7, 8, 9, 10, 11, 12, 13, 14, 15, 16, 17, 18, 20, 21, 22, 23, 24, 25, 48, 49, 50, 51, 52, 53, 54, 147, 149, 156, 157, 158, 162, 171, 173, 176, 199, 200, 201, 202, 203, 204, 205, 206, 207, 208, 209, 210, 211, 212, 213, 214, 215, 216, 217, 218, 219], [0.1002, 0.9381, 0.01194, 0.0681, 0.06276, 0.0398, 0.09072, 0.09212, 0.2557, 0.398, 0.7433, 0.1441, 0.1255, 0.3662, 0.3437, 0.1397, 0.07394, 0.2222, 0.302, 0.07086, 0.00575, 0.09058, 0.0649, 0.0539, 0.04477, 0.04337, 0.04304, 0.04299, 0.007251, 0.7472, 0.003646, 0.07479, 0.06565, 0.1251, 0.018, 0.04315, 0.0075, 0.009268, 0.03028, 0.04023, 0.04066, 0.04314, 0.03422, 0.05188, 0.04304, 0.04202, 0.05104, 0.04299, 0.04173, 0.03993, 0.04298, 0.04248, 0.04253, 0.04289, 0.04294, 0.04298, 0.04296, 0.04297]): _vg.add([_i], _w, 'REPLACE')
_vg = ob_pug.vertex_groups.new(name='BackUpLeg.L')
for _i, _w in zip([0, 4, 6, 7, 8, 10, 11, 12, 13, 14, 15, 16, 17, 18, 19, 20, 21, 22, 23, 24, 25, 26, 27, 28, 29, 30, 35, 48, 49, 50, 51, 52, 53, 54, 157, 158, 173, 174, 176, 199, 200, 201, 202, 203, 204, 205, 206, 207, 208, 209, 210, 211, 212, 213, 214, 215, 216, 217, 218, 219], [0.1162, 0.02148, 0.009858, 0.0604, 0.06582, 0.03563, 0.09874, 0.2227, 0.4716, 0.1382, 0.1774, 0.1434, 0.4824, 0.3791, 0.9237, 0.8054, 0.8225, 0.6665, 0.3836, 0.2257, 0.8372, 0.0595, 0.01466, 0.03198, 0.05518, 0.09655, 0.006714, 0.09677, 0.06994, 0.05824, 0.05119, 0.05043, 0.05025, 0.05022, 0.02126, 0.0152, 0.0502, 0.001904, 0.04108, 0.01518, 0.03489, 0.05252, 0.04736, 0.05027, 0.0419, 0.05721, 0.05024, 0.04986, 0.05545, 0.05022, 0.04919, 0.04722, 0.05021, 0.04993, 0.04999, 0.05017, 0.0502, 0.05021, 0.05021, 0.05021]): _vg.add([_i], _w, 'REPLACE')
_vg = ob_pug.vertex_groups.new(name='BackLowLeg.L')
for _i, _w in zip([19, 20, 21, 22, 25, 26, 27, 28, 29, 30, 31, 32, 33, 34, 35, 36, 37, 38, 39, 40, 41, 42, 43, 44, 45, 46, 55, 56, 57, 58, 59], [0.03213, 0.05257, 0.09088, 0.07999, 0.06566, 0.9309, 0.9652, 0.9606, 0.9259, 0.8933, 0.9467, 1.009, 0.992, 0.9844, 0.972, 0.1682, 0.7302, 0.9377, 0.2013, 0.0144, 0.2148, 0.7802, 0.1482, 0.05293, 0.01275, 0.01916, 0.867, 0.1281, 0.005355, 0.3547, 0.001353]): _vg.add([_i], _w, 'REPLACE')
_vg = ob_pug.vertex_groups.new(name='Back')
for _i, _w in zip([0, 6, 10, 11, 12, 15, 16, 17, 18, 23, 24, 25, 48, 49, 50, 51, 52, 53, 54, 141, 143, 149, 151, 152, 157, 158, 159, 160, 163, 164, 165, 166, 167, 172, 173, 174, 175, 176, 199, 200, 201, 202, 203, 204, 205, 206, 207, 208, 209, 210, 211, 212, 213, 214, 215, 216, 217, 218, 219], [0.5359, 0.08789, 0.7945, 0.4651, 0.07992, 0.4961, 0.4433, 0.08797, 0.06048, 0.2559, 0.641, 0.06364, 0.7009, 0.7428, 0.7582, 0.7709, 0.7708, 0.77, 0.7698, 0.4984, 0.5959, 0.02355, 0.08999, 0.09256, 0.8109, 0.7956, 0.5058, 0.09054, 0.5115, 0.6055, 0.4988, 0.1583, 0.07603, 0.6074, 0.76, 0.6482, 0.07856, 0.8517, 0.786, 0.7123, 0.7997, 0.7507, 0.7662, 0.7747, 0.7687, 0.7684, 0.7693, 0.7638, 0.7694, 0.773, 0.7809, 0.7697, 0.7714, 0.7725, 0.7701, 0.7703, 0.7698, 0.7698, 0.7699]): _vg.add([_i], _w, 'REPLACE')
_vg = ob_pug.vertex_groups.new(name='Shoulders')
for _i, _w in zip([1, 2, 6, 7, 61, 62, 63, 64, 65, 66, 67, 68, 69, 70, 106, 107, 109, 110, 116, 118, 119, 120, 121, 125, 126, 127, 128, 129, 130, 131, 132, 133, 134, 142, 144, 145, 151, 152, 153, 160, 226, 227, 228, 229, 230, 231, 232, 233, 234, 235, 236, 238, 239, 240, 241, 278, 279, 280, 283, 284, 294, 296, 297, 298, 299, 303, 304, 305, 306, 307, 308, 309, 310, 311, 312], [0.5512, 0.1304, 0.08084, 0.0235, 0.1828, 0.3511, 0.3248, 0.4164, 0.442, 0.05702, 0.01629, 0.1664, 0.1814, 0.049, 0.06921, 0.1112, 0.008985, 0.03963, 0.02387, 0.06586, 0.03158, 0.02448, 0.009755, 0.01332, 0.01242, 0.004442, 0.002734, 0.00304, 0.003041, 0.003339, 0.003202, 0.003268, 0.003263, 0.6724, 0.6645, 0.6127, 0.09494, 0.09489, 0.1054, 0.004133, 0.1919, 0.1238, 0.4156, 0.3544, 0.4626, 0.5816, 0.4694, 0.268, 0.07467, 0.06216, 0.01878, 0.1872, 0.1957, 0.1525, 0.07577, 0.07518, 0.1186, 0.08862, 0.01053, 0.04208, 0.02786, 0.07069, 0.03638, 0.02858, 0.01256, 0.01646, 0.01547, 0.006796, 0.004935, 0.005277, 0.005276, 0.005598, 0.005449, 0.005523, 0.005517]): _vg.add([_i], _w, 'REPLACE')
_vg = ob_pug.vertex_groups.new(name='Neck')
for _i, _w in zip([1, 2, 61, 62, 63, 64, 65, 66, 67, 68, 69, 70, 105, 106, 107, 108, 109, 110, 111, 112, 113, 114, 115, 116, 117, 118, 119, 120, 121, 122, 123, 124, 125, 126, 127, 128, 129, 130, 131, 132, 133, 134, 135, 136, 137, 138, 139, 140, 142, 144, 145, 226, 227, 228, 229, 230, 231, 232, 233, 234, 235, 236, 237, 238, 239, 240, 241, 276, 277, 278, 279, 280, 281, 282, 283, 284, 285, 286, 287, 288, 289, 290, 291, 292, 294, 295, 296, 297, 298, 299, 300, 301, 302, 303, 304, 305, 306, 307, 308, 309, 310, 311, 312, 314, 315, 316, 317, 318, 319, 320, 321, 323], [0.1556, 0.01829, 0.6248, 0.3305, 0.1968, 0.1762, 0.4264, 0.02438, 0.4817, 0.4934, 0.4099, 0.004538, 0.461, 0.3003, 0.3918, 0.463, 0.1545, 0.1763, 0.124, 0.07686, 0.09023, 0.07394, 0.04207, 0.4452, 0.4128, 0.4366, 0.4204, 0.4129, 0.42, 0.3673, 0.3991, 0.4034, 0.41, 0.4068, 0.4026, 0.3994, 0.4042, 0.4041, 0.4031, 0.4027, 0.4038, 0.4036, 0.02739, 0.02589, 0.007712, 0.04583, 0.0007582, 0.05669, 0.1803, 0.1537, 0.04048, 0.6553, 0.7782, 0.337, 0.2003, 0.4654, 0.1714, 0.4338, 0.1925, 0.05128, 0.02519, 0.4978, 0.5247, 0.5114, 0.418, 0.4193, 0.003029, 0.4696, 0.4463, 0.3034, 0.3975, 0.4133, 0.4745, 0.2901, 0.1495, 0.1728, 0.106, 0.1193, 0.07387, 0.07109, 0.08571, 0.02895, 0.0685, 0.03222, 0.463, 0.4238, 0.4761, 0.4417, 0.4317, 0.4345, 0.3756, 0.4098, 0.4146, 0.4255, 0.4219, 0.4153, 0.4114, 0.4167, 0.4165, 0.4156, 0.4151, 0.4163, 0.4161, 0.05151, 0.02466, 0.02379, 0.01606, 0.03895, 0.004368, 0.006687, 0.04443, 0.05578]): _vg.add([_i], _w, 'REPLACE')
_vg = ob_pug.vertex_groups.new(name='Head')
for _i, _w in zip([61, 62, 63, 64, 65, 67, 68, 69, 105, 106, 107, 108, 109, 110, 111, 112, 113, 114, 115, 116, 117, 118, 119, 120, 121, 122, 123, 124, 125, 126, 127, 128, 129, 130, 131, 132, 133, 134, 135, 136, 137, 138, 139, 140, 226, 227, 228, 229, 230, 231, 232, 233, 236, 237, 238, 239, 240, 276, 277, 278, 279, 280, 281, 282, 283, 284, 285, 286, 287, 288, 289, 290, 291, 292, 293, 294, 295, 296, 297, 298, 299, 300, 301, 302, 303, 304, 305, 306, 307, 308, 309, 310, 311, 312, 313, 314, 315, 316, 317, 318, 319, 320, 321, 322, 323], [0.1414, 0.1446, 0.09264, 0.06341, 0.04036, 0.4751, 0.263, 0.2061, 0.5183, 0.5957, 0.3756, 0.517, 0.7962, 0.7305, 0.8563, 0.8979, 0.8651, 0.9107, 0.9396, 0.5027, 0.5557, 0.476, 0.5243, 0.5366, 0.538, 0.6014, 0.5685, 0.5631, 0.5463, 0.5503, 0.5594, 0.5638, 0.5587, 0.5588, 0.5596, 0.5601, 0.5589, 0.5592, 0.9558, 0.9569, 0.9669, 0.9472, 0.9706, 0.9378, 0.1195, 0.08159, 0.1351, 0.09189, 0.0009396, 0.05562, 0.02563, 0.08991, 0.4616, 0.4548, 0.2536, 0.2038, 0.1962, 0.5114, 0.5454, 0.5987, 0.3755, 0.3715, 0.507, 0.7015, 0.8056, 0.7386, 0.8394, 0.8635, 0.922, 0.9066, 0.8728, 0.9412, 0.9184, 0.9465, 0.9911, 0.4874, 0.5469, 0.4366, 0.5045, 0.5195, 0.5257, 0.5949, 0.5598, 0.5538, 0.5327, 0.537, 0.5487, 0.5537, 0.5482, 0.5483, 0.5491, 0.5497, 0.5484, 0.5486, 0.9727, 0.944, 0.9577, 0.9584, 0.9631, 0.9512, 0.9689, 0.9676, 0.9481, 0.9714, 0.9391]): _vg.add([_i], _w, 'REPLACE')
_vg = ob_pug.vertex_groups.new(name='Hips')
for _i, _w in zip([0, 1, 6, 7, 11, 12, 13, 15, 16, 17, 18, 23, 48, 49, 50, 51, 52, 53, 54, 65, 141, 142, 143, 144, 145, 151, 152, 153, 159, 160, 161, 163, 164, 165, 166, 167, 172, 173, 199, 200, 201, 202, 203, 204, 205, 206, 207, 208, 209, 210, 211, 212, 213, 214, 215, 216, 217, 218, 219, 230], [0.2201, 0.07135, 0.5805, 0.1796, 0.2893, 0.29, 0.02794, 0.1589, 0.2496, 0.03258, 0.1424, 0.02771, 0.07608, 0.07775, 0.0826, 0.08429, 0.08551, 0.08644, 0.08669, 0.0001547, 0.4176, 0.07616, 0.2205, 0.06978, 0.00298, 0.6858, 0.5855, 0.1784, 0.29, 0.2997, 0.03098, 0.4032, 0.1605, 0.2522, 0.03725, 0.1469, 0.04415, 0.09591, 0.07418, 0.1602, 0.04798, 0.1084, 0.08991, 0.07704, 0.06885, 0.08795, 0.08235, 0.07878, 0.08704, 0.08424, 0.08043, 0.08681, 0.0855, 0.08474, 0.08644, 0.08623, 0.08671, 0.08669, 0.08664, 0.0003852]): _vg.add([_i], _w, 'REPLACE')
_vg = ob_pug.vertex_groups.new(name='Torso')
for _i, _w in zip([2, 6, 7, 8, 12, 18, 144, 145, 151, 152, 153, 154, 160, 167], [0.04498, 0.1108, 0.4248, 0.05897, 0.09967, 0.04075, 0.0003479, 0.06862, 0.04362, 0.114, 0.4459, 0.06215, 0.103, 0.04368]): _vg.add([_i], _w, 'REPLACE')
_vg = ob_pug.vertex_groups.new(name='BackFoot.R')
for _i, _w in zip([182, 187, 188, 189, 190, 191, 192, 193, 194, 195, 196, 197, 198, 220, 221, 222, 223, 224, 225], [0.03086, 0.8441, 0.25, 0.07967, 0.7828, 0.9782, 0.8177, 0.2573, 0.8379, 0.9358, 0.9743, 0.9574, 0.99, 0.1652, 0.8557, 0.9853, 0.6689, 0.9657, 0.9891]): _vg.add([_i], _w, 'REPLACE')
_vg = ob_pug.vertex_groups.new(name='FrontFoot.L')
for _i, _w in zip([81, 83, 84, 86, 87, 88, 89, 90, 91, 92, 93, 94, 95, 96, 97, 98, 99, 100, 101, 102, 103], [0.1868, 0.01868, 0.1462, 0.7753, 0.2762, 0.2401, 0.8441, 0.9574, 0.8157, 0.8945, 0.9671, 0.9448, 0.9231, 0.9892, 0.9814, 0.7186, 0.9406, 0.9204, 0.6538, 0.986, 0.9703]): _vg.add([_i], _w, 'REPLACE')
_vg = ob_pug.vertex_groups.new(name='BackFoot.L')
for _i, _w in zip([31, 36, 37, 38, 39, 40, 41, 42, 43, 44, 45, 46, 47, 55, 56, 57, 58, 59, 60], [0.05014, 0.8316, 0.2693, 0.06207, 0.7986, 0.9678, 0.7851, 0.2198, 0.8518, 0.947, 0.9686, 0.9654, 0.987, 0.1329, 0.8718, 0.9723, 0.6451, 0.9743, 0.9856]): _vg.add([_i], _w, 'REPLACE')
_m = ob_pug.modifiers.new('Armature', 'ARMATURE')
_m.object = ob_armature

# ---- collection membership
col_collection_1.objects.link(ob_armature)
col_collection_1.objects.link(ob_pug)

# ---- scene / render settings (as saved in the file)
scene.frame_start = 1; scene.frame_end = 32; scene.frame_set(45)
scene.render.engine = 'CYCLES'
scene.render.resolution_x = 1000
scene.render.resolution_y = 1000
scene.render.dither_intensity = 0.0
scene.cycles.use_denoising = False
scene.cycles.samples = 10
scene.cycles.sampling_pattern = 'TABULATED_SOBOL'
scene.cycles.light_sampling_threshold = 0.0
scene.cycles.use_adaptive_sampling = False
scene.cycles.use_light_tree = False
scene.cycles.blur_glossy = 0.0
scene.cycles.pixel_filter_type = 'GAUSSIAN'
scene.cycles.sample_clamp_indirect = 0.0
scene.view_settings.view_transform = 'Standard'
bpy.context.view_layer.update()

# ---- added for rendering (the .blend has no active camera): camera
cam_auto = bpy.data.cameras.new('AutoCamera')
cam_auto.lens = 50.0
cam_auto.sensor_width = 36.0
cam_auto.clip_end = 1000.0
ob_auto_camera = bpy.data.objects.new('AutoCamera', cam_auto)
scene.collection.objects.link(ob_auto_camera)
ob_auto_camera.location = (4.27737, -5.43523, 4.73103)
ob_auto_camera.rotation_euler = (1.09748, -7.21219e-08, 0.694738)
scene.camera = ob_auto_camera
bpy.context.view_layer.update()
